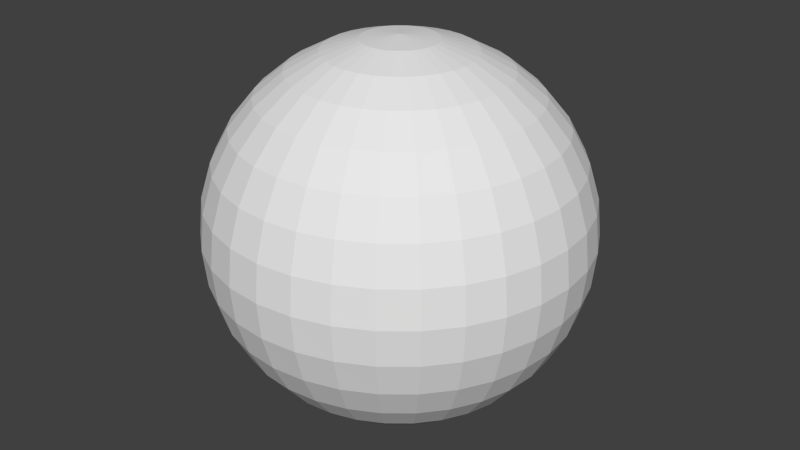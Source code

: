# Source: SkySphere.blend  (saved by Blender 2.72.0; exported with 4.5.12 LTS)
import bpy
from mathutils import Matrix  # noqa: F401  (used for matrix-valued properties, if any)

bpy.ops.wm.read_factory_settings(use_empty=True)
scene = bpy.context.scene
scene.name = 'Scene'

# ---- collections
col_collection_1 = bpy.data.collections.new('Collection 1'); scene.collection.children.link(col_collection_1)

# ---- world
world_world = bpy.data.worlds.new('World'); scene.world = world_world
world_world.color = (0.05088, 0.05088, 0.05088)
world_world.use_sun_shadow = False
world_world.sun_shadow_jitter_overblur = 0.0
world_world.cycles.sampling_method = 'MANUAL'
world_world.cycles.sample_map_resolution = 256

# ---- meshes
me_sphere = bpy.data.meshes.new('Sphere')
me_sphere.from_pydata([(-48.77, -7.194e-06, 245.2), (-95.67, -7.194e-06, 231.0), (-138.9, -7.194e-06, 207.9), (-176.8, -7.194e-06, 176.8), (-207.9, -7.194e-06, 138.9), (-231.0, -7.194e-06, 95.67), (-245.2, -7.194e-06, 48.77), (-250.0, -7.194e-06, 1.884e-05), (-245.2, -7.194e-06, -48.77), (-231.0, -7.194e-06, -95.67), (-207.9, -7.194e-06, -138.9), (-176.8, -7.194e-06, -176.8), (-138.9, -7.194e-06, -207.9), (-95.67, -7.194e-06, -231.0), (-48.77, -7.194e-06, -245.2), (-47.84, 9.515, 245.2), (-93.83, 18.66, 231.0), (-136.2, 27.1, 207.9), (-173.4, 34.49, 176.8), (-203.9, 40.55, 138.9), (-226.5, 45.06, 95.67), (-240.5, 47.84, 48.77), (-245.2, 48.77, 1.884e-05), (-240.5, 47.84, -48.77), (-226.5, 45.06, -95.67), (-203.9, 40.55, -138.9), (-173.4, 34.49, -176.8), (-136.2, 27.1, -207.9), (-93.83, 18.66, -231.0), (-47.84, 9.515, -245.2), (-45.06, 18.66, 245.2), (-88.39, 36.61, 231.0), (-128.3, 53.15, 207.9), (-163.3, 67.65, 176.8), (-192.0, 79.55, 138.9), (-213.4, 88.39, 95.67), (-226.5, 93.83, 48.77), (-231.0, 95.67, 1.884e-05), (-226.5, 93.83, -48.77), (-213.4, 88.39, -95.67), (-192.0, 79.55, -138.9), (-163.3, 67.65, -176.8), (-128.3, 53.15, -207.9), (-88.39, 36.61, -231.0), (-45.06, 18.66, -245.2), (-40.55, 27.1, 245.2), (-79.55, 53.15, 231.0), (-115.5, 77.16, 207.9), (-147.0, 98.21, 176.8), (-172.8, 115.5, 138.9), (-192.0, 128.3, 95.67), (-203.9, 136.2, 48.77), (-207.9, 138.9, 1.884e-05), (-203.9, 136.2, -48.77), (-192.0, 128.3, -95.67), (-172.8, 115.5, -138.9), (-147.0, 98.21, -176.8), (-115.5, 77.16, -207.9), (-79.55, 53.15, -231.0), (-40.55, 27.1, -245.2), (-34.49, 34.49, 245.2), (-67.65, 67.65, 231.0), (-98.21, 98.21, 207.9), (-125.0, 125.0, 176.8), (-147.0, 147.0, 138.9), (-163.3, 163.3, 95.67), (-173.4, 173.4, 48.77), (-176.8, 176.8, 1.884e-05), (-173.4, 173.4, -48.77), (-163.3, 163.3, -95.67), (-147.0, 147.0, -138.9), (-125.0, 125.0, -176.8), (-98.21, 98.21, -207.9), (-67.65, 67.65, -231.0), (-34.49, 34.49, -245.2), (-27.1, 40.55, 245.2), (-53.15, 79.55, 231.0), (-77.16, 115.5, 207.9), (-98.21, 147.0, 176.8), (-115.5, 172.8, 138.9), (-128.3, 192.0, 95.67), (-136.2, 203.9, 48.77), (-138.9, 207.9, 1.884e-05), (-136.2, 203.9, -48.77), (-128.3, 192.0, -95.67), (-115.5, 172.8, -138.9), (-98.21, 147.0, -176.8), (-77.16, 115.5, -207.9), (-53.15, 79.55, -231.0), (-27.1, 40.55, -245.2), (-18.66, 45.06, 245.2), (-36.61, 88.39, 231.0), (-53.15, 128.3, 207.9), (-67.65, 163.3, 176.8), (-79.55, 192.0, 138.9), (-88.39, 213.4, 95.67), (-93.83, 226.5, 48.77), (-95.67, 231.0, 1.884e-05), (-93.83, 226.5, -48.77), (-88.39, 213.4, -95.67), (-79.55, 192.0, -138.9), (-67.65, 163.3, -176.8), (-53.15, 128.3, -207.9), (-36.61, 88.39, -231.0), (-18.66, 45.06, -245.2), (-9.515, 47.84, 245.2), (-18.66, 93.83, 231.0), (-27.1, 136.2, 207.9), (-34.49, 173.4, 176.8), (-40.55, 203.9, 138.9), (-45.06, 226.5, 95.67), (-47.84, 240.5, 48.77), (-48.77, 245.2, 1.884e-05), (-47.84, 240.5, -48.77), (-45.06, 226.5, -95.67), (-40.55, 203.9, -138.9), (-34.49, 173.4, -176.8), (-27.1, 136.2, -207.9), (-18.66, 93.83, -231.0), (-9.515, 47.84, -245.2), (6.067e-05, 48.77, 245.2), (5.88e-05, 95.67, 231.0), (5.694e-05, 138.9, 207.9), (5.88e-05, 176.8, 176.8), (6.253e-05, 207.9, 138.9), (4.763e-05, 231.0, 95.67), (7.743e-05, 245.2, 48.77), (7.371e-05, 250.0, 1.884e-05), (7.743e-05, 245.2, -48.77), (3.645e-05, 231.0, -95.67), (6.253e-05, 207.9, -138.9), (5.88e-05, 176.8, -176.8), (6.439e-05, 138.9, -207.9), (5.508e-05, 95.67, -231.0), (5.601e-05, 48.77, -245.2), (9.515, 47.84, 245.2), (18.66, 93.83, 231.0), (27.1, 136.2, 207.9), (34.49, 173.4, 176.8), (40.55, 203.9, 138.9), (45.06, 226.5, 95.67), (47.84, 240.5, 48.77), (48.77, 245.2, 1.884e-05), (47.84, 240.5, -48.77), (45.06, 226.5, -95.67), (40.55, 203.9, -138.9), (34.49, 173.4, -176.8), (27.1, 136.2, -207.9), (18.66, 93.83, -231.0), (9.515, 47.84, -245.2), (18.66, 45.06, 245.2), (36.61, 88.39, 231.0), (53.15, 128.3, 207.9), (67.65, 163.3, 176.8), (79.55, 192.0, 138.9), (88.39, 213.4, 95.67), (93.83, 226.5, 48.77), (95.67, 231.0, 1.884e-05), (93.83, 226.5, -48.77), (88.39, 213.4, -95.67), (79.55, 192.0, -138.9), (67.65, 163.3, -176.8), (53.15, 128.3, -207.9), (36.61, 88.39, -231.0), (18.66, 45.06, -245.2), (27.1, 40.55, 245.2), (53.15, 79.55, 231.0), (77.16, 115.5, 207.9), (98.21, 147.0, 176.8), (115.5, 172.8, 138.9), (128.3, 192.0, 95.67), (136.2, 203.9, 48.77), (138.9, 207.9, 1.884e-05), (136.2, 203.9, -48.77), (128.3, 192.0, -95.67), (115.5, 172.8, -138.9), (98.21, 147.0, -176.8), (77.16, 115.5, -207.9), (53.15, 79.55, -231.0), (27.1, 40.55, -245.2), (34.49, 34.49, 245.2), (67.65, 67.65, 231.0), (98.21, 98.21, 207.9), (125.0, 125.0, 176.8), (147.0, 147.0, 138.9), (163.3, 163.3, 95.67), (173.4, 173.4, 48.77), (176.8, 176.8, 1.884e-05), (173.4, 173.4, -48.77), (163.3, 163.3, -95.67), (147.0, 147.0, -138.9), (125.0, 125.0, -176.8), (98.21, 98.21, -207.9), (67.65, 67.65, -231.0), (34.49, 34.49, -245.2), (40.55, 27.1, 245.2), (79.55, 53.15, 231.0), (115.5, 77.16, 207.9), (147.0, 98.21, 176.8), (172.8, 115.5, 138.9), (192.0, 128.3, 95.67), (203.9, 136.2, 48.77), (207.9, 138.9, 1.884e-05), (203.9, 136.2, -48.77), (192.0, 128.3, -95.67), (172.8, 115.5, -138.9), (147.0, 98.21, -176.8), (115.5, 77.16, -207.9), (79.55, 53.15, -231.0), (40.55, 27.1, -245.2), (45.06, 18.66, 245.2), (88.39, 36.61, 231.0), (128.3, 53.15, 207.9), (163.3, 67.65, 176.8), (192.0, 79.55, 138.9), (213.4, 88.39, 95.67), (226.5, 93.83, 48.77), (231.0, 95.67, 1.884e-05), (226.5, 93.83, -48.77), (213.4, 88.39, -95.67), (192.0, 79.55, -138.9), (163.3, 67.65, -176.8), (128.3, 53.15, -207.9), (88.39, 36.61, -231.0), (45.06, 18.66, -245.2), (47.84, 9.515, 245.2), (93.83, 18.66, 231.0), (136.2, 27.1, 207.9), (173.4, 34.49, 176.8), (203.9, 40.55, 138.9), (226.5, 45.06, 95.67), (240.5, 47.84, 48.77), (245.2, 48.77, 1.884e-05), (240.5, 47.84, -48.77), (226.5, 45.06, -95.67), (203.9, 40.55, -138.9), (173.4, 34.49, -176.8), (136.2, 27.1, -207.9), (93.83, 18.66, -231.0), (47.84, 9.515, -245.2), (48.77, -8.997e-06, 245.2), (95.67, 3.111e-06, 231.0), (138.9, -6.148e-07, 207.9), (176.8, -1.365e-05, 176.8), (207.9, -2.855e-05, 138.9), (231.0, 8.698e-06, 95.67), (245.2, -2.855e-05, 48.77), (250.0, -3.228e-05, 1.884e-05), (245.2, -2.855e-05, -48.77), (231.0, 8.698e-06, -95.67), (207.9, -2.855e-05, -138.9), (176.8, -1.365e-05, -176.8), (138.9, -9.928e-06, -207.9), (95.67, -6.203e-06, -231.0), (48.77, -6.203e-06, -245.2), (47.84, -9.515, 245.2), (93.83, -18.66, 231.0), (136.2, -27.1, 207.9), (173.4, -34.49, 176.8), (203.9, -40.55, 138.9), (226.5, -45.06, 95.67), (240.5, -47.84, 48.77), (245.2, -48.77, 1.884e-05), (240.5, -47.84, -48.77), (226.5, -45.06, -95.67), (203.9, -40.55, -138.9), (173.4, -34.49, -176.8), (136.2, -27.1, -207.9), (93.83, -18.66, -231.0), (47.84, -9.515, -245.2), (45.06, -18.66, 245.2), (88.39, -36.61, 231.0), (128.3, -53.15, 207.9), (163.3, -67.65, 176.8), (192.0, -79.55, 138.9), (213.4, -88.39, 95.67), (226.5, -93.83, 48.77), (231.0, -95.67, 1.884e-05), (226.5, -93.83, -48.77), (213.4, -88.39, -95.67), (192.0, -79.55, -138.9), (163.3, -67.65, -176.8), (128.3, -53.15, -207.9), (88.39, -36.61, -231.0), (45.06, -18.66, -245.2), (40.55, -27.1, 245.2), (79.55, -53.15, 231.0), (115.5, -77.16, 207.9), (147.0, -98.21, 176.8), (172.8, -115.5, 138.9), (192.0, -128.3, 95.67), (203.9, -136.2, 48.77), (207.9, -138.9, 1.884e-05), (203.9, -136.2, -48.77), (192.0, -128.3, -95.67), (172.8, -115.5, -138.9), (147.0, -98.21, -176.8), (115.5, -77.16, -207.9), (79.55, -53.15, -231.0), (40.55, -27.1, -245.2), (34.49, -34.49, 245.2), (67.65, -67.65, 231.0), (98.21, -98.21, 207.9), (125.0, -125.0, 176.8), (147.0, -147.0, 138.9), (163.3, -163.3, 95.67), (173.4, -173.4, 48.77), (176.8, -176.8, 1.884e-05), (173.4, -173.4, -48.77), (163.3, -163.3, -95.67), (147.0, -147.0, -138.9), (125.0, -125.0, -176.8), (98.21, -98.21, -207.9), (67.65, -67.65, -231.0), (34.49, -34.49, -245.2), (27.1, -40.55, 245.2), (53.15, -79.55, 231.0), (77.16, -115.5, 207.9), (98.21, -147.0, 176.8), (115.5, -172.8, 138.9), (128.3, -192.0, 95.67), (136.2, -203.9, 48.77), (138.9, -207.9, 1.884e-05), (136.2, -203.9, -48.77), (128.3, -192.0, -95.67), (115.5, -172.8, -138.9), (98.21, -147.0, -176.8), (77.16, -115.5, -207.9), (53.15, -79.55, -231.0), (27.1, -40.55, -245.2), (6.047e-05, -7.194e-06, -250.0), (18.66, -45.06, 245.2), (36.61, -88.39, 231.0), (53.15, -128.3, 207.9), (67.65, -163.3, 176.8), (79.55, -192.0, 138.9), (88.39, -213.4, 95.67), (93.83, -226.5, 48.77), (95.67, -231.0, 1.884e-05), (93.83, -226.5, -48.77), (88.39, -213.4, -95.67), (79.55, -192.0, -138.9), (67.65, -163.3, -176.8), (53.15, -128.3, -207.9), (36.61, -88.39, -231.0), (18.66, -45.06, -245.2), (9.515, -47.84, 245.2), (18.66, -93.83, 231.0), (27.1, -136.2, 207.9), (34.49, -173.4, 176.8), (40.55, -203.9, 138.9), (45.06, -226.5, 95.67), (47.84, -240.5, 48.77), (48.77, -245.2, 1.884e-05), (47.84, -240.5, -48.77), (45.06, -226.5, -95.67), (40.55, -203.9, -138.9), (34.49, -173.4, -176.8), (27.1, -136.2, -207.9), (18.66, -93.83, -231.0), (9.515, -47.84, -245.2), (5.694e-05, -48.77, 245.2), (4.949e-05, -95.67, 231.0), (4.949e-05, -138.9, 207.9), (2.528e-05, -176.8, 176.8), (1.41e-05, -207.9, 138.9), (5.88e-05, -231.0, 95.67), (2.925e-06, -245.2, 48.77), (1.41e-05, -250.0, 1.884e-05), (2.925e-06, -245.2, -48.77), (5.88e-05, -231.0, -95.67), (1.41e-05, -207.9, -138.9), (2.528e-05, -176.8, -176.8), (4.39e-05, -138.9, -207.9), (4.204e-05, -95.67, -231.0), (5.787e-05, -48.77, -245.2), (-9.515, -47.84, 245.2), (-18.66, -93.83, 231.0), (-27.1, -136.2, 207.9), (-34.49, -173.4, 176.8), (-40.55, -203.9, 138.9), (-45.06, -226.5, 95.67), (-47.84, -240.5, 48.77), (-48.77, -245.2, 1.884e-05), (-47.84, -240.5, -48.77), (-45.06, -226.5, -95.67), (-40.55, -203.9, -138.9), (-34.49, -173.4, -176.8), (-27.1, -136.2, -207.9), (-18.66, -93.83, -231.0), (-9.515, -47.84, -245.2), (-18.66, -45.06, 245.2), (-36.61, -88.39, 231.0), (-53.15, -128.3, 207.9), (-67.65, -163.3, 176.8), (-79.55, -192.0, 138.9), (-88.39, -213.4, 95.67), (-93.83, -226.5, 48.77), (-95.67, -231.0, 1.884e-05), (-93.83, -226.5, -48.77), (-88.39, -213.4, -95.67), (-79.55, -192.0, -138.9), (-67.65, -163.3, -176.8), (-53.15, -128.3, -207.9), (-36.61, -88.39, -231.0), (-18.66, -45.06, -245.2), (-27.1, -40.55, 245.2), (-53.15, -79.55, 231.0), (-77.16, -115.5, 207.9), (-98.21, -147.0, 176.8), (-115.5, -172.8, 138.9), (-128.3, -192.0, 95.67), (-136.2, -203.9, 48.77), (-138.9, -207.9, 1.884e-05), (-136.2, -203.9, -48.77), (-128.3, -192.0, -95.67), (-115.5, -172.8, -138.9), (-98.21, -147.0, -176.8), (-77.16, -115.5, -207.9), (-53.15, -79.55, -231.0), (-27.1, -40.55, -245.2), (-34.49, -34.49, 245.2), (-67.65, -67.65, 231.0), (-98.21, -98.21, 207.9), (-125.0, -125.0, 176.8), (-147.0, -147.0, 138.9), (-163.3, -163.3, 95.67), (-173.4, -173.4, 48.77), (-176.8, -176.8, 1.884e-05), (-173.4, -173.4, -48.77), (-163.3, -163.3, -95.67), (-147.0, -147.0, -138.9), (-125.0, -125.0, -176.8), (-98.21, -98.21, -207.9), (-67.65, -67.65, -231.0), (-34.49, -34.49, -245.2), (-40.55, -27.1, 245.2), (-79.55, -53.15, 231.0), (-115.5, -77.16, 207.9), (-147.0, -98.21, 176.8), (-172.8, -115.5, 138.9), (-192.0, -128.3, 95.67), (-203.9, -136.2, 48.77), (-207.9, -138.9, 1.884e-05), (-203.9, -136.2, -48.77), (-192.0, -128.3, -95.67), (-172.8, -115.5, -138.9), (-147.0, -98.21, -176.8), (-115.5, -77.16, -207.9), (-79.55, -53.15, -231.0), (-40.55, -27.1, -245.2), (-1.479e-05, -3.837e-05, 250.0), (-45.06, -18.66, 245.2), (-88.39, -36.61, 231.0), (-128.3, -53.15, 207.9), (-163.3, -67.65, 176.8), (-192.0, -79.55, 138.9), (-213.4, -88.39, 95.67), (-226.5, -93.83, 48.77), (-231.0, -95.67, 1.884e-05), (-226.5, -93.83, -48.77), (-213.4, -88.39, -95.67), (-192.0, -79.55, -138.9), (-163.3, -67.65, -176.8), (-128.3, -53.15, -207.9), (-88.39, -36.61, -231.0), (-45.06, -18.66, -245.2), (-47.84, -9.515, 245.2), (-93.83, -18.66, 231.0), (-136.2, -27.1, 207.9), (-173.4, -34.49, 176.8), (-203.9, -40.55, 138.9), (-226.5, -45.06, 95.67), (-240.5, -47.84, 48.77), (-245.2, -48.77, 1.884e-05), (-240.5, -47.84, -48.77), (-226.5, -45.06, -95.67), (-203.9, -40.55, -138.9), (-173.4, -34.49, -176.8), (-136.2, -27.1, -207.9), (-93.83, -18.66, -231.0), (-47.84, -9.515, -245.2)], [], [(1, 16, 15, 0), (12, 27, 26, 11), (10, 25, 24, 9), (8, 23, 22, 7), (6, 21, 20, 5), (4, 19, 18, 3), (2, 17, 16, 1), (13, 28, 27, 12), (11, 26, 25, 10), (9, 24, 23, 8), (7, 22, 21, 6), (5, 20, 19, 4), (3, 18, 17, 2), (14, 29, 28, 13), (22, 37, 36, 21), (20, 35, 34, 19), (18, 33, 32, 17), (29, 44, 43, 28), (16, 31, 30, 15), (27, 42, 41, 26), (25, 40, 39, 24), (23, 38, 37, 22), (21, 36, 35, 20), (19, 34, 33, 18), (17, 32, 31, 16), (28, 43, 42, 27), (26, 41, 40, 25), (24, 39, 38, 23), (37, 52, 51, 36), (35, 50, 49, 34), (33, 48, 47, 32), (44, 59, 58, 43), (31, 46, 45, 30), (42, 57, 56, 41), (40, 55, 54, 39), (38, 53, 52, 37), (36, 51, 50, 35), (34, 49, 48, 33), (32, 47, 46, 31), (43, 58, 57, 42), (41, 56, 55, 40), (39, 54, 53, 38), (52, 67, 66, 51), (50, 65, 64, 49), (48, 63, 62, 47), (59, 74, 73, 58), (46, 61, 60, 45), (57, 72, 71, 56), (55, 70, 69, 54), (53, 68, 67, 52), (51, 66, 65, 50), (49, 64, 63, 48), (47, 62, 61, 46), (58, 73, 72, 57), (56, 71, 70, 55), (54, 69, 68, 53), (67, 82, 81, 66), (65, 80, 79, 64), (63, 78, 77, 62), (74, 89, 88, 73), (61, 76, 75, 60), (72, 87, 86, 71), (70, 85, 84, 69), (68, 83, 82, 67), (66, 81, 80, 65), (64, 79, 78, 63), (62, 77, 76, 61), (73, 88, 87, 72), (71, 86, 85, 70), (69, 84, 83, 68), (82, 97, 96, 81), (80, 95, 94, 79), (78, 93, 92, 77), (89, 104, 103, 88), (76, 91, 90, 75), (87, 102, 101, 86), (85, 100, 99, 84), (83, 98, 97, 82), (81, 96, 95, 80), (79, 94, 93, 78), (77, 92, 91, 76), (88, 103, 102, 87), (86, 101, 100, 85), (84, 99, 98, 83), (97, 112, 111, 96), (95, 110, 109, 94), (93, 108, 107, 92), (104, 119, 118, 103), (91, 106, 105, 90), (102, 117, 116, 101), (100, 115, 114, 99), (98, 113, 112, 97), (96, 111, 110, 95), (94, 109, 108, 93), (92, 107, 106, 91), (103, 118, 117, 102), (101, 116, 115, 100), (99, 114, 113, 98), (112, 127, 126, 111), (110, 125, 124, 109), (108, 123, 122, 107), (119, 134, 133, 118), (106, 121, 120, 105), (117, 132, 131, 116), (115, 130, 129, 114), (113, 128, 127, 112), (111, 126, 125, 110), (109, 124, 123, 108), (107, 122, 121, 106), (118, 133, 132, 117), (116, 131, 130, 115), (114, 129, 128, 113), (127, 142, 141, 126), (125, 140, 139, 124), (123, 138, 137, 122), (134, 149, 148, 133), (121, 136, 135, 120), (132, 147, 146, 131), (130, 145, 144, 129), (128, 143, 142, 127), (126, 141, 140, 125), (124, 139, 138, 123), (122, 137, 136, 121), (133, 148, 147, 132), (131, 146, 145, 130), (129, 144, 143, 128), (142, 157, 156, 141), (140, 155, 154, 139), (138, 153, 152, 137), (149, 164, 163, 148), (136, 151, 150, 135), (147, 162, 161, 146), (145, 160, 159, 144), (143, 158, 157, 142), (141, 156, 155, 140), (139, 154, 153, 138), (137, 152, 151, 136), (148, 163, 162, 147), (146, 161, 160, 145), (144, 159, 158, 143), (157, 172, 171, 156), (155, 170, 169, 154), (153, 168, 167, 152), (164, 179, 178, 163), (151, 166, 165, 150), (162, 177, 176, 161), (160, 175, 174, 159), (158, 173, 172, 157), (156, 171, 170, 155), (154, 169, 168, 153), (152, 167, 166, 151), (163, 178, 177, 162), (161, 176, 175, 160), (159, 174, 173, 158), (172, 187, 186, 171), (170, 185, 184, 169), (168, 183, 182, 167), (179, 194, 193, 178), (166, 181, 180, 165), (177, 192, 191, 176), (175, 190, 189, 174), (173, 188, 187, 172), (171, 186, 185, 170), (169, 184, 183, 168), (167, 182, 181, 166), (178, 193, 192, 177), (176, 191, 190, 175), (174, 189, 188, 173), (187, 202, 201, 186), (185, 200, 199, 184), (183, 198, 197, 182), (194, 209, 208, 193), (181, 196, 195, 180), (192, 207, 206, 191), (190, 205, 204, 189), (188, 203, 202, 187), (186, 201, 200, 185), (184, 199, 198, 183), (182, 197, 196, 181), (193, 208, 207, 192), (191, 206, 205, 190), (189, 204, 203, 188), (202, 217, 216, 201), (200, 215, 214, 199), (198, 213, 212, 197), (209, 224, 223, 208), (196, 211, 210, 195), (207, 222, 221, 206), (205, 220, 219, 204), (203, 218, 217, 202), (201, 216, 215, 200), (199, 214, 213, 198), (197, 212, 211, 196), (208, 223, 222, 207), (206, 221, 220, 205), (204, 219, 218, 203), (217, 232, 231, 216), (215, 230, 229, 214), (213, 228, 227, 212), (224, 239, 238, 223), (211, 226, 225, 210), (222, 237, 236, 221), (220, 235, 234, 219), (218, 233, 232, 217), (216, 231, 230, 215), (214, 229, 228, 213), (212, 227, 226, 211), (223, 238, 237, 222), (221, 236, 235, 220), (219, 234, 233, 218), (232, 247, 246, 231), (230, 245, 244, 229), (228, 243, 242, 227), (239, 254, 253, 238), (226, 241, 240, 225), (237, 252, 251, 236), (235, 250, 249, 234), (233, 248, 247, 232), (231, 246, 245, 230), (229, 244, 243, 228), (227, 242, 241, 226), (238, 253, 252, 237), (236, 251, 250, 235), (234, 249, 248, 233), (247, 262, 261, 246), (245, 260, 259, 244), (243, 258, 257, 242), (254, 269, 268, 253), (241, 256, 255, 240), (252, 267, 266, 251), (250, 265, 264, 249), (248, 263, 262, 247), (246, 261, 260, 245), (244, 259, 258, 243), (242, 257, 256, 241), (253, 268, 267, 252), (251, 266, 265, 250), (249, 264, 263, 248), (262, 277, 276, 261), (260, 275, 274, 259), (258, 273, 272, 257), (269, 284, 283, 268), (256, 271, 270, 255), (267, 282, 281, 266), (265, 280, 279, 264), (263, 278, 277, 262), (261, 276, 275, 260), (259, 274, 273, 258), (257, 272, 271, 256), (268, 283, 282, 267), (266, 281, 280, 265), (264, 279, 278, 263), (277, 292, 291, 276), (275, 290, 289, 274), (273, 288, 287, 272), (284, 299, 298, 283), (271, 286, 285, 270), (282, 297, 296, 281), (280, 295, 294, 279), (278, 293, 292, 277), (276, 291, 290, 275), (274, 289, 288, 273), (272, 287, 286, 271), (283, 298, 297, 282), (281, 296, 295, 280), (279, 294, 293, 278), (292, 307, 306, 291), (290, 305, 304, 289), (288, 303, 302, 287), (299, 314, 313, 298), (286, 301, 300, 285), (297, 312, 311, 296), (295, 310, 309, 294), (293, 308, 307, 292), (291, 306, 305, 290), (289, 304, 303, 288), (287, 302, 301, 286), (298, 313, 312, 297), (296, 311, 310, 295), (294, 309, 308, 293), (307, 322, 321, 306), (305, 320, 319, 304), (303, 318, 317, 302), (314, 329, 328, 313), (301, 316, 315, 300), (312, 327, 326, 311), (310, 325, 324, 309), (308, 323, 322, 307), (306, 321, 320, 305), (304, 319, 318, 303), (302, 317, 316, 301), (313, 328, 327, 312), (311, 326, 325, 310), (309, 324, 323, 308), (322, 338, 337, 321), (320, 336, 335, 319), (318, 334, 333, 317), (329, 345, 344, 328), (316, 332, 331, 315), (327, 343, 342, 326), (325, 341, 340, 324), (323, 339, 338, 322), (321, 337, 336, 320), (319, 335, 334, 318), (317, 333, 332, 316), (328, 344, 343, 327), (326, 342, 341, 325), (324, 340, 339, 323), (338, 353, 352, 337), (336, 351, 350, 335), (334, 349, 348, 333), (345, 360, 359, 344), (332, 347, 346, 331), (343, 358, 357, 342), (341, 356, 355, 340), (339, 354, 353, 338), (337, 352, 351, 336), (335, 350, 349, 334), (333, 348, 347, 332), (344, 359, 358, 343), (342, 357, 356, 341), (340, 355, 354, 339), (353, 368, 367, 352), (351, 366, 365, 350), (349, 364, 363, 348), (360, 375, 374, 359), (347, 362, 361, 346), (358, 373, 372, 357), (356, 371, 370, 355), (354, 369, 368, 353), (352, 367, 366, 351), (350, 365, 364, 349), (348, 363, 362, 347), (359, 374, 373, 358), (357, 372, 371, 356), (355, 370, 369, 354), (368, 383, 382, 367), (366, 381, 380, 365), (364, 379, 378, 363), (375, 390, 389, 374), (362, 377, 376, 361), (373, 388, 387, 372), (371, 386, 385, 370), (369, 384, 383, 368), (367, 382, 381, 366), (365, 380, 379, 364), (363, 378, 377, 362), (374, 389, 388, 373), (372, 387, 386, 371), (370, 385, 384, 369), (383, 398, 397, 382), (381, 396, 395, 380), (379, 394, 393, 378), (390, 405, 404, 389), (377, 392, 391, 376), (388, 403, 402, 387), (386, 401, 400, 385), (384, 399, 398, 383), (382, 397, 396, 381), (380, 395, 394, 379), (378, 393, 392, 377), (389, 404, 403, 388), (387, 402, 401, 386), (385, 400, 399, 384), (398, 413, 412, 397), (396, 411, 410, 395), (394, 409, 408, 393), (405, 420, 419, 404), (392, 407, 406, 391), (403, 418, 417, 402), (401, 416, 415, 400), (399, 414, 413, 398), (397, 412, 411, 396), (395, 410, 409, 394), (393, 408, 407, 392), (404, 419, 418, 403), (402, 417, 416, 401), (400, 415, 414, 399), (413, 428, 427, 412), (411, 426, 425, 410), (409, 424, 423, 408), (420, 435, 434, 419), (407, 422, 421, 406), (418, 433, 432, 417), (416, 431, 430, 415), (414, 429, 428, 413), (412, 427, 426, 411), (410, 425, 424, 409), (408, 423, 422, 407), (419, 434, 433, 418), (417, 432, 431, 416), (415, 430, 429, 414), (428, 443, 442, 427), (426, 441, 440, 425), (424, 439, 438, 423), (435, 450, 449, 434), (422, 437, 436, 421), (433, 448, 447, 432), (431, 446, 445, 430), (429, 444, 443, 428), (427, 442, 441, 426), (425, 440, 439, 424), (423, 438, 437, 422), (434, 449, 448, 433), (432, 447, 446, 431), (430, 445, 444, 429), (443, 459, 458, 442), (441, 457, 456, 440), (439, 455, 454, 438), (450, 466, 465, 449), (437, 453, 452, 436), (448, 464, 463, 447), (446, 462, 461, 445), (444, 460, 459, 443), (442, 458, 457, 441), (440, 456, 455, 439), (438, 454, 453, 437), (449, 465, 464, 448), (447, 463, 462, 446), (445, 461, 460, 444), (459, 474, 473, 458), (457, 472, 471, 456), (455, 470, 469, 454), (466, 481, 480, 465), (453, 468, 467, 452), (464, 479, 478, 463), (462, 477, 476, 461), (460, 475, 474, 459), (458, 473, 472, 457), (456, 471, 470, 455), (454, 469, 468, 453), (465, 480, 479, 464), (463, 478, 477, 462), (461, 476, 475, 460), (330, 29, 14), (0, 15, 451), (330, 44, 29), (15, 30, 451), (330, 59, 44), (30, 45, 451), (330, 74, 59), (45, 60, 451), (330, 89, 74), (60, 75, 451), (330, 104, 89), (75, 90, 451), (330, 119, 104), (90, 105, 451), (330, 134, 119), (105, 120, 451), (330, 149, 134), (120, 135, 451), (330, 164, 149), (135, 150, 451), (330, 179, 164), (150, 165, 451), (330, 194, 179), (165, 180, 451), (330, 209, 194), (180, 195, 451), (330, 224, 209), (195, 210, 451), (330, 239, 224), (210, 225, 451), (330, 254, 239), (225, 240, 451), (330, 269, 254), (240, 255, 451), (330, 284, 269), (255, 270, 451), (330, 299, 284), (270, 285, 451), (330, 314, 299), (285, 300, 451), (330, 329, 314), (300, 315, 451), (330, 345, 329), (315, 331, 451), (330, 360, 345), (331, 346, 451), (330, 375, 360), (346, 361, 451), (330, 390, 375), (361, 376, 451), (330, 405, 390), (376, 391, 451), (330, 420, 405), (391, 406, 451), (330, 435, 420), (406, 421, 451), (330, 450, 435), (421, 436, 451), (330, 466, 450), (436, 452, 451), (330, 481, 466), (452, 467, 451), (474, 7, 6, 473), (472, 5, 4, 471), (470, 3, 2, 469), (481, 14, 13, 480), (468, 1, 0, 467), (479, 12, 11, 478), (477, 10, 9, 476), (475, 8, 7, 474), (473, 6, 5, 472), (471, 4, 3, 470), (330, 14, 481), (469, 2, 1, 468), (480, 13, 12, 479), (467, 0, 451), (478, 11, 10, 477), (476, 9, 8, 475)])
_uv = me_sphere.uv_layers.new(name='UVMap')
_uv.uv.foreach_set('vector', [0.3087, 0.9619, 0.3123, 0.9619, 0.4043, 0.9904, 0.4025, 0.9904, 0.2222, 0.08427, 0.2276, 0.08427, 0.1532, 0.1464, 0.1464, 0.1464, 0.08427, 0.2222, 0.09225, 0.2222, 0.04694, 0.3087, 0.03806, 0.3087, 0.009607, 0.4025, 0.01903, 0.4025, 0.009607, 0.5, 0.0, 0.5, 0.009607, 0.5975, 0.01903, 0.5975, 0.04694, 0.6913, 0.03806, 0.6913, 0.08427, 0.7778, 0.09225, 0.7778, 0.1532, 0.8536, 0.1464, 0.8536, 0.2222, 0.9157, 0.2276, 0.9157, 0.3123, 0.9619, 0.3087, 0.9619, 0.3087, 0.03806, 0.3123, 0.03806, 0.2276, 0.08427, 0.2222, 0.08427, 0.1464, 0.1464, 0.1532, 0.1464, 0.09225, 0.2222, 0.08427, 0.2222, 0.03806, 0.3087, 0.04694, 0.3087, 0.01903, 0.4025, 0.009607, 0.4025, 0.0, 0.5, 0.009607, 0.5, 0.01903, 0.5975, 0.009607, 0.5975, 0.03806, 0.6913, 0.04694, 0.6913, 0.09225, 0.7778, 0.08427, 0.7778, 0.1464, 0.8536, 0.1532, 0.8536, 0.2276, 0.9157, 0.2222, 0.9157, 0.4025, 0.009607, 0.4043, 0.009607, 0.3123, 0.03806, 0.3087, 0.03806, 0.009607, 0.5, 0.03806, 0.5, 0.04694, 0.5975, 0.01903, 0.5975, 0.04694, 0.6913, 0.07322, 0.6913, 0.1159, 0.7778, 0.09225, 0.7778, 0.1532, 0.8536, 0.1734, 0.8536, 0.2434, 0.9157, 0.2276, 0.9157, 0.4043, 0.009607, 0.4099, 0.009607, 0.3232, 0.03806, 0.3123, 0.03806, 0.3123, 0.9619, 0.3232, 0.9619, 0.4099, 0.9904, 0.4043, 0.9904, 0.2276, 0.08427, 0.2434, 0.08427, 0.1734, 0.1464, 0.1532, 0.1464, 0.09225, 0.2222, 0.1159, 0.2222, 0.07322, 0.3087, 0.04694, 0.3087, 0.01903, 0.4025, 0.04694, 0.4025, 0.03806, 0.5, 0.009607, 0.5, 0.01903, 0.5975, 0.04694, 0.5975, 0.07322, 0.6913, 0.04694, 0.6913, 0.09225, 0.7778, 0.1159, 0.7778, 0.1734, 0.8536, 0.1532, 0.8536, 0.2276, 0.9157, 0.2434, 0.9157, 0.3232, 0.9619, 0.3123, 0.9619, 0.3123, 0.03806, 0.3232, 0.03806, 0.2434, 0.08427, 0.2276, 0.08427, 0.1532, 0.1464, 0.1734, 0.1464, 0.1159, 0.2222, 0.09225, 0.2222, 0.04694, 0.3087, 0.07322, 0.3087, 0.04694, 0.4025, 0.01903, 0.4025, 0.03806, 0.5, 0.08427, 0.5, 0.09225, 0.5975, 0.04694, 0.5975, 0.07322, 0.6913, 0.1159, 0.6913, 0.1543, 0.7778, 0.1159, 0.7778, 0.1734, 0.8536, 0.206, 0.8536, 0.269, 0.9157, 0.2434, 0.9157, 0.4099, 0.009607, 0.4189, 0.009607, 0.3409, 0.03806, 0.3232, 0.03806, 0.3232, 0.9619, 0.3409, 0.9619, 0.4189, 0.9904, 0.4099, 0.9904, 0.2434, 0.08427, 0.269, 0.08427, 0.206, 0.1464, 0.1734, 0.1464, 0.1159, 0.2222, 0.1543, 0.2222, 0.1159, 0.3087, 0.07322, 0.3087, 0.04694, 0.4025, 0.09225, 0.4025, 0.08427, 0.5, 0.03806, 0.5, 0.04694, 0.5975, 0.09225, 0.5975, 0.1159, 0.6913, 0.07322, 0.6913, 0.1159, 0.7778, 0.1543, 0.7778, 0.206, 0.8536, 0.1734, 0.8536, 0.2434, 0.9157, 0.269, 0.9157, 0.3409, 0.9619, 0.3232, 0.9619, 0.3232, 0.03806, 0.3409, 0.03806, 0.269, 0.08427, 0.2434, 0.08427, 0.1734, 0.1464, 0.206, 0.1464, 0.1543, 0.2222, 0.1159, 0.2222, 0.07322, 0.3087, 0.1159, 0.3087, 0.09225, 0.4025, 0.04694, 0.4025, 0.08427, 0.5, 0.1464, 0.5, 0.1532, 0.5975, 0.09225, 0.5975, 0.1159, 0.6913, 0.1734, 0.6913, 0.206, 0.7778, 0.1543, 0.7778, 0.206, 0.8536, 0.25, 0.8536, 0.3036, 0.9157, 0.269, 0.9157, 0.4189, 0.009607, 0.431, 0.009607, 0.3647, 0.03806, 0.3409, 0.03806, 0.3409, 0.9619, 0.3647, 0.9619, 0.431, 0.9904, 0.4189, 0.9904, 0.269, 0.08427, 0.3036, 0.08427, 0.25, 0.1464, 0.206, 0.1464, 0.1543, 0.2222, 0.206, 0.2222, 0.1734, 0.3087, 0.1159, 0.3087, 0.09225, 0.4025, 0.1532, 0.4025, 0.1464, 0.5, 0.08427, 0.5, 0.09225, 0.5975, 0.1532, 0.5975, 0.1734, 0.6913, 0.1159, 0.6913, 0.1543, 0.7778, 0.206, 0.7778, 0.25, 0.8536, 0.206, 0.8536, 0.269, 0.9157, 0.3036, 0.9157, 0.3647, 0.9619, 0.3409, 0.9619, 0.3409, 0.03806, 0.3647, 0.03806, 0.3036, 0.08427, 0.269, 0.08427, 0.206, 0.1464, 0.25, 0.1464, 0.206, 0.2222, 0.1543, 0.2222, 0.1159, 0.3087, 0.1734, 0.3087, 0.1532, 0.4025, 0.09225, 0.4025, 0.1464, 0.5, 0.2222, 0.5, 0.2276, 0.5975, 0.1532, 0.5975, 0.1734, 0.6913, 0.2434, 0.6913, 0.269, 0.7778, 0.206, 0.7778, 0.25, 0.8536, 0.3036, 0.8536, 0.3457, 0.9157, 0.3036, 0.9157, 0.431, 0.009607, 0.4458, 0.009607, 0.3937, 0.03806, 0.3647, 0.03806, 0.3647, 0.9619, 0.3937, 0.9619, 0.4458, 0.9904, 0.431, 0.9904, 0.3036, 0.08427, 0.3457, 0.08427, 0.3036, 0.1464, 0.25, 0.1464, 0.206, 0.2222, 0.269, 0.2222, 0.2434, 0.3087, 0.1734, 0.3087, 0.1532, 0.4025, 0.2276, 0.4025, 0.2222, 0.5, 0.1464, 0.5, 0.1532, 0.5975, 0.2276, 0.5975, 0.2434, 0.6913, 0.1734, 0.6913, 0.206, 0.7778, 0.269, 0.7778, 0.3036, 0.8536, 0.25, 0.8536, 0.3036, 0.9157, 0.3457, 0.9157, 0.3937, 0.9619, 0.3647, 0.9619, 0.3647, 0.03806, 0.3937, 0.03806, 0.3457, 0.08427, 0.3036, 0.08427, 0.25, 0.1464, 0.3036, 0.1464, 0.269, 0.2222, 0.206, 0.2222, 0.1734, 0.3087, 0.2434, 0.3087, 0.2276, 0.4025, 0.1532, 0.4025, 0.2222, 0.5, 0.3087, 0.5, 0.3123, 0.5975, 0.2276, 0.5975, 0.2434, 0.6913, 0.3232, 0.6913, 0.3409, 0.7778, 0.269, 0.7778, 0.3036, 0.8536, 0.3647, 0.8536, 0.3937, 0.9157, 0.3457, 0.9157, 0.4458, 0.009607, 0.4627, 0.009607, 0.4268, 0.03806, 0.3937, 0.03806, 0.3937, 0.9619, 0.4268, 0.9619, 0.4627, 0.9904, 0.4458, 0.9904, 0.3457, 0.08427, 0.3937, 0.08427, 0.3647, 0.1464, 0.3036, 0.1464, 0.269, 0.2222, 0.3409, 0.2222, 0.3232, 0.3087, 0.2434, 0.3087, 0.2276, 0.4025, 0.3123, 0.4025, 0.3087, 0.5, 0.2222, 0.5, 0.2276, 0.5975, 0.3123, 0.5975, 0.3232, 0.6913, 0.2434, 0.6913, 0.269, 0.7778, 0.3409, 0.7778, 0.3647, 0.8536, 0.3036, 0.8536, 0.3457, 0.9157, 0.3937, 0.9157, 0.4268, 0.9619, 0.3937, 0.9619, 0.3937, 0.03806, 0.4268, 0.03806, 0.3937, 0.08427, 0.3457, 0.08427, 0.3036, 0.1464, 0.3647, 0.1464, 0.3409, 0.2222, 0.269, 0.2222, 0.2434, 0.3087, 0.3232, 0.3087, 0.3123, 0.4025, 0.2276, 0.4025, 0.3087, 0.5, 0.4025, 0.5, 0.4043, 0.5975, 0.3123, 0.5975, 0.3232, 0.6913, 0.4099, 0.6913, 0.4189, 0.7778, 0.3409, 0.7778, 0.3647, 0.8536, 0.431, 0.8536, 0.4458, 0.9157, 0.3937, 0.9157, 0.4627, 0.009607, 0.481, 0.009607, 0.4627, 0.03806, 0.4268, 0.03806, 0.4268, 0.9619, 0.4627, 0.9619, 0.481, 0.9904, 0.4627, 0.9904, 0.3937, 0.08427, 0.4458, 0.08427, 0.431, 0.1464, 0.3647, 0.1464, 0.3409, 0.2222, 0.4189, 0.2222, 0.4099, 0.3087, 0.3232, 0.3087, 0.3123, 0.4025, 0.4043, 0.4025, 0.4025, 0.5, 0.3087, 0.5, 0.3123, 0.5975, 0.4043, 0.5975, 0.4099, 0.6913, 0.3232, 0.6913, 0.3409, 0.7778, 0.4189, 0.7778, 0.431, 0.8536, 0.3647, 0.8536, 0.3937, 0.9157, 0.4458, 0.9157, 0.4627, 0.9619, 0.4268, 0.9619, 0.4268, 0.03806, 0.4627, 0.03806, 0.4458, 0.08427, 0.3937, 0.08427, 0.3647, 0.1464, 0.431, 0.1464, 0.4189, 0.2222, 0.3409, 0.2222, 0.3232, 0.3087, 0.4099, 0.3087, 0.4043, 0.4025, 0.3123, 0.4025, 0.4025, 0.5, 0.5, 0.5, 0.5, 0.5975, 0.4043, 0.5975, 0.4099, 0.6913, 0.5, 0.6913, 0.5, 0.7778, 0.4189, 0.7778, 0.431, 0.8536, 0.5, 0.8536, 0.5, 0.9157, 0.4458, 0.9157, 0.481, 0.009607, 0.5, 0.009607, 0.5, 0.03806, 0.4627, 0.03806, 0.4627, 0.9619, 0.5, 0.9619, 0.5, 0.9904, 0.481, 0.9904, 0.4458, 0.08427, 0.5, 0.08427, 0.5, 0.1464, 0.431, 0.1464, 0.4189, 0.2222, 0.5, 0.2222, 0.5, 0.3087, 0.4099, 0.3087, 0.4043, 0.4025, 0.5, 0.4025, 0.5, 0.5, 0.4025, 0.5, 0.4043, 0.5975, 0.5, 0.5975, 0.5, 0.6913, 0.4099, 0.6913, 0.4189, 0.7778, 0.5, 0.7778, 0.5, 0.8536, 0.431, 0.8536, 0.4458, 0.9157, 0.5, 0.9157, 0.5, 0.9619, 0.4627, 0.9619, 0.4627, 0.03806, 0.5, 0.03806, 0.5, 0.08427, 0.4458, 0.08427, 0.431, 0.1464, 0.5, 0.1464, 0.5, 0.2222, 0.4189, 0.2222, 0.4099, 0.3087, 0.5, 0.3087, 0.5, 0.4025, 0.4043, 0.4025, 0.5, 0.5, 0.5975, 0.5, 0.5957, 0.5975, 0.5, 0.5975, 0.5, 0.6913, 0.5901, 0.6913, 0.5811, 0.7778, 0.5, 0.7778, 0.5, 0.8536, 0.569, 0.8536, 0.5542, 0.9157, 0.5, 0.9157, 0.5, 0.009607, 0.519, 0.009607, 0.5373, 0.03806, 0.5, 0.03806, 0.5, 0.9619, 0.5373, 0.9619, 0.519, 0.9904, 0.5, 0.9904, 0.5, 0.08427, 0.5542, 0.08427, 0.569, 0.1464, 0.5, 0.1464, 0.5, 0.2222, 0.5811, 0.2222, 0.5901, 0.3087, 0.5, 0.3087, 0.5, 0.4025, 0.5957, 0.4025, 0.5975, 0.5, 0.5, 0.5, 0.5, 0.5975, 0.5957, 0.5975, 0.5901, 0.6913, 0.5, 0.6913, 0.5, 0.7778, 0.5811, 0.7778, 0.569, 0.8536, 0.5, 0.8536, 0.5, 0.9157, 0.5542, 0.9157, 0.5373, 0.9619, 0.5, 0.9619, 0.5, 0.03806, 0.5373, 0.03806, 0.5542, 0.08427, 0.5, 0.08427, 0.5, 0.1464, 0.569, 0.1464, 0.5811, 0.2222, 0.5, 0.2222, 0.5, 0.3087, 0.5901, 0.3087, 0.5957, 0.4025, 0.5, 0.4025, 0.5975, 0.5, 0.6913, 0.5, 0.6877, 0.5975, 0.5957, 0.5975, 0.5901, 0.6913, 0.6768, 0.6913, 0.6591, 0.7778, 0.5811, 0.7778, 0.569, 0.8536, 0.6353, 0.8536, 0.6063, 0.9157, 0.5542, 0.9157, 0.519, 0.009607, 0.5373, 0.009607, 0.5732, 0.03806, 0.5373, 0.03806, 0.5373, 0.9619, 0.5732, 0.9619, 0.5373, 0.9904, 0.519, 0.9904, 0.5542, 0.08427, 0.6063, 0.08427, 0.6353, 0.1464, 0.569, 0.1464, 0.5811, 0.2222, 0.6591, 0.2222, 0.6768, 0.3087, 0.5901, 0.3087, 0.5957, 0.4025, 0.6877, 0.4025, 0.6913, 0.5, 0.5975, 0.5, 0.5957, 0.5975, 0.6877, 0.5975, 0.6768, 0.6913, 0.5901, 0.6913, 0.5811, 0.7778, 0.6591, 0.7778, 0.6353, 0.8536, 0.569, 0.8536, 0.5542, 0.9157, 0.6063, 0.9157, 0.5732, 0.9619, 0.5373, 0.9619, 0.5373, 0.03806, 0.5732, 0.03806, 0.6063, 0.08427, 0.5542, 0.08427, 0.569, 0.1464, 0.6353, 0.1464, 0.6591, 0.2222, 0.5811, 0.2222, 0.5901, 0.3087, 0.6768, 0.3087, 0.6877, 0.4025, 0.5957, 0.4025, 0.6913, 0.5, 0.7778, 0.5, 0.7724, 0.5975, 0.6877, 0.5975, 0.6768, 0.6913, 0.7566, 0.6913, 0.731, 0.7778, 0.6591, 0.7778, 0.6353, 0.8536, 0.6964, 0.8536, 0.6543, 0.9157, 0.6063, 0.9157, 0.5373, 0.009607, 0.5542, 0.009607, 0.6063, 0.03806, 0.5732, 0.03806, 0.5732, 0.9619, 0.6063, 0.9619, 0.5542, 0.9904, 0.5373, 0.9904, 0.6063, 0.08427, 0.6543, 0.08427, 0.6964, 0.1464, 0.6353, 0.1464, 0.6591, 0.2222, 0.731, 0.2222, 0.7566, 0.3087, 0.6768, 0.3087, 0.6877, 0.4025, 0.7724, 0.4025, 0.7778, 0.5, 0.6913, 0.5, 0.6877, 0.5975, 0.7724, 0.5975, 0.7566, 0.6913, 0.6768, 0.6913, 0.6591, 0.7778, 0.731, 0.7778, 0.6964, 0.8536, 0.6353, 0.8536, 0.6063, 0.9157, 0.6543, 0.9157, 0.6063, 0.9619, 0.5732, 0.9619, 0.5732, 0.03806, 0.6063, 0.03806, 0.6543, 0.08427, 0.6063, 0.08427, 0.6353, 0.1464, 0.6964, 0.1464, 0.731, 0.2222, 0.6591, 0.2222, 0.6768, 0.3087, 0.7566, 0.3087, 0.7724, 0.4025, 0.6877, 0.4025, 0.7778, 0.5, 0.8536, 0.5, 0.8468, 0.5975, 0.7724, 0.5975, 0.7566, 0.6913, 0.8266, 0.6913, 0.794, 0.7778, 0.731, 0.7778, 0.6964, 0.8536, 0.75, 0.8536, 0.6964, 0.9157, 0.6543, 0.9157, 0.5542, 0.009607, 0.569, 0.009607, 0.6353, 0.03806, 0.6063, 0.03806, 0.6063, 0.9619, 0.6353, 0.9619, 0.569, 0.9904, 0.5542, 0.9904, 0.6543, 0.08427, 0.6964, 0.08427, 0.75, 0.1464, 0.6964, 0.1464, 0.731, 0.2222, 0.794, 0.2222, 0.8266, 0.3087, 0.7566, 0.3087, 0.7724, 0.4025, 0.8468, 0.4025, 0.8536, 0.5, 0.7778, 0.5, 0.7724, 0.5975, 0.8468, 0.5975, 0.8266, 0.6913, 0.7566, 0.6913, 0.731, 0.7778, 0.794, 0.7778, 0.75, 0.8536, 0.6964, 0.8536, 0.6543, 0.9157, 0.6964, 0.9157, 0.6353, 0.9619, 0.6063, 0.9619, 0.6063, 0.03806, 0.6353, 0.03806, 0.6964, 0.08427, 0.6543, 0.08427, 0.6964, 0.1464, 0.75, 0.1464, 0.794, 0.2222, 0.731, 0.2222, 0.7566, 0.3087, 0.8266, 0.3087, 0.8468, 0.4025, 0.7724, 0.4025, 0.8536, 0.5, 0.9157, 0.5, 0.9077, 0.5975, 0.8468, 0.5975, 0.8266, 0.6913, 0.8841, 0.6913, 0.8457, 0.7778, 0.794, 0.7778, 0.75, 0.8536, 0.794, 0.8536, 0.731, 0.9157, 0.6964, 0.9157, 0.569, 0.009607, 0.5811, 0.009607, 0.6591, 0.03806, 0.6353, 0.03806, 0.6353, 0.9619, 0.6591, 0.9619, 0.5811, 0.9904, 0.569, 0.9904, 0.6964, 0.08427, 0.731, 0.08427, 0.794, 0.1464, 0.75, 0.1464, 0.794, 0.2222, 0.8457, 0.2222, 0.8841, 0.3087, 0.8266, 0.3087, 0.8468, 0.4025, 0.9077, 0.4025, 0.9157, 0.5, 0.8536, 0.5, 0.8468, 0.5975, 0.9077, 0.5975, 0.8841, 0.6913, 0.8266, 0.6913, 0.794, 0.7778, 0.8457, 0.7778, 0.794, 0.8536, 0.75, 0.8536, 0.6964, 0.9157, 0.731, 0.9157, 0.6591, 0.9619, 0.6353, 0.9619, 0.6353, 0.03806, 0.6591, 0.03806, 0.731, 0.08427, 0.6964, 0.08427, 0.75, 0.1464, 0.794, 0.1464, 0.8457, 0.2222, 0.794, 0.2222, 0.8266, 0.3087, 0.8841, 0.3087, 0.9077, 0.4025, 0.8468, 0.4025, 0.9157, 0.5, 0.9619, 0.5, 0.9531, 0.5975, 0.9077, 0.5975, 0.8841, 0.6913, 0.9268, 0.6913, 0.8841, 0.7778, 0.8457, 0.7778, 0.794, 0.8536, 0.8266, 0.8536, 0.7566, 0.9157, 0.731, 0.9157, 0.5811, 0.009607, 0.5901, 0.009607, 0.6768, 0.03806, 0.6591, 0.03806, 0.6591, 0.9619, 0.6768, 0.9619, 0.5901, 0.9904, 0.5811, 0.9904, 0.731, 0.08427, 0.7566, 0.08427, 0.8266, 0.1464, 0.794, 0.1464, 0.8457, 0.2222, 0.8841, 0.2222, 0.9268, 0.3087, 0.8841, 0.3087, 0.9077, 0.4025, 0.9531, 0.4025, 0.9619, 0.5, 0.9157, 0.5, 0.9077, 0.5975, 0.9531, 0.5975, 0.9268, 0.6913, 0.8841, 0.6913, 0.8457, 0.7778, 0.8841, 0.7778, 0.8266, 0.8536, 0.794, 0.8536, 0.731, 0.9157, 0.7566, 0.9157, 0.6768, 0.9619, 0.6591, 0.9619, 0.6591, 0.03806, 0.6768, 0.03806, 0.7566, 0.08427, 0.731, 0.08427, 0.794, 0.1464, 0.8266, 0.1464, 0.8841, 0.2222, 0.8457, 0.2222, 0.8841, 0.3087, 0.9268, 0.3087, 0.9531, 0.4025, 0.9077, 0.4025, 0.9619, 0.5, 0.9904, 0.5, 0.981, 0.5975, 0.9531, 0.5975, 0.9268, 0.6913, 0.9531, 0.6913, 0.9077, 0.7778, 0.8841, 0.7778, 0.8266, 0.8536, 0.8468, 0.8536, 0.7724, 0.9157, 0.7566, 0.9157, 0.5901, 0.009607, 0.5957, 0.009607, 0.6877, 0.03806, 0.6768, 0.03806, 0.6768, 0.9619, 0.6877, 0.9619, 0.5957, 0.9904, 0.5901, 0.9904, 0.7566, 0.08427, 0.7724, 0.08427, 0.8468, 0.1464, 0.8266, 0.1464, 0.8841, 0.2222, 0.9077, 0.2222, 0.9531, 0.3087, 0.9268, 0.3087, 0.9531, 0.4025, 0.981, 0.4025, 0.9904, 0.5, 0.9619, 0.5, 0.9531, 0.5975, 0.981, 0.5975, 0.9531, 0.6913, 0.9268, 0.6913, 0.8841, 0.7778, 0.9077, 0.7778, 0.8468, 0.8536, 0.8266, 0.8536, 0.7566, 0.9157, 0.7724, 0.9157, 0.6877, 0.9619, 0.6768, 0.9619, 0.6768, 0.03806, 0.6877, 0.03806, 0.7724, 0.08427, 0.7566, 0.08427, 0.8266, 0.1464, 0.8468, 0.1464, 0.9077, 0.2222, 0.8841, 0.2222, 0.9268, 0.3087, 0.9531, 0.3087, 0.981, 0.4025, 0.9531, 0.4025, 0.9904, 0.5, 1.0, 0.5, 0.9904, 0.5975, 0.981, 0.5975, 0.9531, 0.6913, 0.9619, 0.6913, 0.9157, 0.7778, 0.9077, 0.7778, 0.8468, 0.8536, 0.8536, 0.8536, 0.7778, 0.9157, 0.7724, 0.9157, 0.5957, 0.009607, 0.5975, 0.009607, 0.6913, 0.03806, 0.6877, 0.03806, 0.6877, 0.9619, 0.6913, 0.9619, 0.5975, 0.9904, 0.5957, 0.9904, 0.7724, 0.08427, 0.7778, 0.08427, 0.8536, 0.1464, 0.8468, 0.1464, 0.9077, 0.2222, 0.9157, 0.2222, 0.9619, 0.3087, 0.9531, 0.3087, 0.981, 0.4025, 0.9904, 0.4025, 1.0, 0.5, 0.9904, 0.5, 0.981, 0.5975, 0.9904, 0.5975, 0.9619, 0.6913, 0.9531, 0.6913, 0.9077, 0.7778, 0.9157, 0.7778, 0.8536, 0.8536, 0.8468, 0.8536, 0.7724, 0.9157, 0.7778, 0.9157, 0.6913, 0.9619, 0.6877, 0.9619, 0.6877, 0.03806, 0.6913, 0.03806, 0.7778, 0.08427, 0.7724, 0.08427, 0.8468, 0.1464, 0.8536, 0.1464, 0.9157, 0.2222, 0.9077, 0.2222, 0.9531, 0.3087, 0.9619, 0.3087, 0.9904, 0.4025, 0.981, 0.4025, 1.0, 0.5, 0.9904, 0.5, 0.981, 0.5975, 0.9904, 0.5975, 0.9619, 0.6913, 0.9531, 0.6913, 0.9077, 0.7778, 0.9157, 0.7778, 0.8536, 0.8536, 0.8468, 0.8536, 0.7724, 0.9157, 0.7778, 0.9157, 0.5975, 0.009607, 0.5957, 0.009607, 0.6877, 0.03806, 0.6913, 0.03806, 0.6913, 0.9619, 0.6877, 0.9619, 0.5957, 0.9904, 0.5975, 0.9904, 0.7778, 0.08427, 0.7724, 0.08427, 0.8468, 0.1464, 0.8536, 0.1464, 0.9157, 0.2222, 0.9077, 0.2222, 0.9531, 0.3087, 0.9619, 0.3087, 0.9904, 0.4025, 0.981, 0.4025, 0.9904, 0.5, 1.0, 0.5, 0.9904, 0.5975, 0.981, 0.5975, 0.9531, 0.6913, 0.9619, 0.6913, 0.9157, 0.7778, 0.9077, 0.7778, 0.8468, 0.8536, 0.8536, 0.8536, 0.7778, 0.9157, 0.7724, 0.9157, 0.6877, 0.9619, 0.6913, 0.9619, 0.6913, 0.03806, 0.6877, 0.03806, 0.7724, 0.08427, 0.7778, 0.08427, 0.8536, 0.1464, 0.8468, 0.1464, 0.9077, 0.2222, 0.9157, 0.2222, 0.9619, 0.3087, 0.9531, 0.3087, 0.981, 0.4025, 0.9904, 0.4025, 0.9904, 0.5, 0.9619, 0.5, 0.9531, 0.5975, 0.981, 0.5975, 0.9531, 0.6913, 0.9268, 0.6913, 0.8841, 0.7778, 0.9077, 0.7778, 0.8468, 0.8536, 0.8266, 0.8536, 0.7566, 0.9157, 0.7724, 0.9157, 0.5957, 0.009607, 0.5901, 0.009607, 0.6768, 0.03806, 0.6877, 0.03806, 0.6877, 0.9619, 0.6768, 0.9619, 0.5901, 0.9904, 0.5957, 0.9904, 0.7724, 0.08427, 0.7566, 0.08427, 0.8266, 0.1464, 0.8468, 0.1464, 0.9077, 0.2222, 0.8841, 0.2222, 0.9268, 0.3087, 0.9531, 0.3087, 0.981, 0.4025, 0.9531, 0.4025, 0.9619, 0.5, 0.9904, 0.5, 0.981, 0.5975, 0.9531, 0.5975, 0.9268, 0.6913, 0.9531, 0.6913, 0.9077, 0.7778, 0.8841, 0.7778, 0.8266, 0.8536, 0.8468, 0.8536, 0.7724, 0.9157, 0.7566, 0.9157, 0.6768, 0.9619, 0.6877, 0.9619, 0.6877, 0.03806, 0.6768, 0.03806, 0.7566, 0.08427, 0.7724, 0.08427, 0.8468, 0.1464, 0.8266, 0.1464, 0.8841, 0.2222, 0.9077, 0.2222, 0.9531, 0.3087, 0.9268, 0.3087, 0.9531, 0.4025, 0.981, 0.4025, 0.9619, 0.5, 0.9157, 0.5, 0.9077, 0.5975, 0.9531, 0.5975, 0.9268, 0.6913, 0.8841, 0.6913, 0.8457, 0.7778, 0.8841, 0.7778, 0.8266, 0.8536, 0.794, 0.8536, 0.731, 0.9157, 0.7566, 0.9157, 0.5901, 0.009607, 0.5811, 0.009607, 0.6591, 0.03806, 0.6768, 0.03806, 0.6768, 0.9619, 0.6591, 0.9619, 0.5811, 0.9904, 0.5901, 0.9904, 0.7566, 0.08427, 0.731, 0.08427, 0.794, 0.1464, 0.8266, 0.1464, 0.8841, 0.2222, 0.8457, 0.2222, 0.8841, 0.3087, 0.9268, 0.3087, 0.9531, 0.4025, 0.9077, 0.4025, 0.9157, 0.5, 0.9619, 0.5, 0.9531, 0.5975, 0.9077, 0.5975, 0.8841, 0.6913, 0.9268, 0.6913, 0.8841, 0.7778, 0.8457, 0.7778, 0.794, 0.8536, 0.8266, 0.8536, 0.7566, 0.9157, 0.731, 0.9157, 0.6591, 0.9619, 0.6768, 0.9619, 0.6768, 0.03806, 0.6591, 0.03806, 0.731, 0.08427, 0.7566, 0.08427, 0.8266, 0.1464, 0.794, 0.1464, 0.8457, 0.2222, 0.8841, 0.2222, 0.9268, 0.3087, 0.8841, 0.3087, 0.9077, 0.4025, 0.9531, 0.4025, 0.9157, 0.5, 0.8536, 0.5, 0.8468, 0.5975, 0.9077, 0.5975, 0.8841, 0.6913, 0.8266, 0.6913, 0.794, 0.7778, 0.8457, 0.7778, 0.794, 0.8536, 0.75, 0.8536, 0.6964, 0.9157, 0.731, 0.9157, 0.5811, 0.009607, 0.569, 0.009607, 0.6353, 0.03806, 0.6591, 0.03806, 0.6591, 0.9619, 0.6353, 0.9619, 0.569, 0.9904, 0.5811, 0.9904, 0.731, 0.08427, 0.6964, 0.08427, 0.75, 0.1464, 0.794, 0.1464, 0.8457, 0.2222, 0.794, 0.2222, 0.8266, 0.3087, 0.8841, 0.3087, 0.9077, 0.4025, 0.8468, 0.4025, 0.8536, 0.5, 0.9157, 0.5, 0.9077, 0.5975, 0.8468, 0.5975, 0.8266, 0.6913, 0.8841, 0.6913, 0.8457, 0.7778, 0.794, 0.7778, 0.75, 0.8536, 0.794, 0.8536, 0.731, 0.9157, 0.6964, 0.9157, 0.6353, 0.9619, 0.6591, 0.9619, 0.6591, 0.03806, 0.6353, 0.03806, 0.6964, 0.08427, 0.731, 0.08427, 0.794, 0.1464, 0.75, 0.1464, 0.794, 0.2222, 0.8457, 0.2222, 0.8841, 0.3087, 0.8266, 0.3087, 0.8468, 0.4025, 0.9077, 0.4025, 0.8536, 0.5, 0.7778, 0.5, 0.7724, 0.5975, 0.8468, 0.5975, 0.8266, 0.6913, 0.7566, 0.6913, 0.731, 0.7778, 0.794, 0.7778, 0.75, 0.8536, 0.6964, 0.8536, 0.6543, 0.9157, 0.6964, 0.9157, 0.569, 0.009607, 0.5542, 0.009607, 0.6063, 0.03806, 0.6353, 0.03806, 0.6353, 0.9619, 0.6063, 0.9619, 0.5542, 0.9904, 0.569, 0.9904, 0.6964, 0.08427, 0.6543, 0.08427, 0.6964, 0.1464, 0.75, 0.1464, 0.794, 0.2222, 0.731, 0.2222, 0.7566, 0.3087, 0.8266, 0.3087, 0.8468, 0.4025, 0.7724, 0.4025, 0.7778, 0.5, 0.8536, 0.5, 0.8468, 0.5975, 0.7724, 0.5975, 0.7566, 0.6913, 0.8266, 0.6913, 0.794, 0.7778, 0.731, 0.7778, 0.6964, 0.8536, 0.75, 0.8536, 0.6964, 0.9157, 0.6543, 0.9157, 0.6063, 0.9619, 0.6353, 0.9619, 0.6353, 0.03806, 0.6063, 0.03806, 0.6543, 0.08427, 0.6964, 0.08427, 0.75, 0.1464, 0.6964, 0.1464, 0.731, 0.2222, 0.794, 0.2222, 0.8266, 0.3087, 0.7566, 0.3087, 0.7724, 0.4025, 0.8468, 0.4025, 0.7778, 0.5, 0.6913, 0.5, 0.6877, 0.5975, 0.7724, 0.5975, 0.7566, 0.6913, 0.6768, 0.6913, 0.6591, 0.7778, 0.731, 0.7778, 0.6964, 0.8536, 0.6353, 0.8536, 0.6063, 0.9157, 0.6543, 0.9157, 0.5542, 0.009607, 0.5373, 0.009607, 0.5732, 0.03806, 0.6063, 0.03806, 0.6063, 0.9619, 0.5732, 0.9619, 0.5373, 0.9904, 0.5542, 0.9904, 0.6543, 0.08427, 0.6063, 0.08427, 0.6353, 0.1464, 0.6964, 0.1464, 0.731, 0.2222, 0.6591, 0.2222, 0.6768, 0.3087, 0.7566, 0.3087, 0.7724, 0.4025, 0.6877, 0.4025, 0.6913, 0.5, 0.7778, 0.5, 0.7724, 0.5975, 0.6877, 0.5975, 0.6768, 0.6913, 0.7566, 0.6913, 0.731, 0.7778, 0.6591, 0.7778, 0.6353, 0.8536, 0.6964, 0.8536, 0.6543, 0.9157, 0.6063, 0.9157, 0.5732, 0.9619, 0.6063, 0.9619, 0.6063, 0.03806, 0.5732, 0.03806, 0.6063, 0.08427, 0.6543, 0.08427, 0.6964, 0.1464, 0.6353, 0.1464, 0.6591, 0.2222, 0.731, 0.2222, 0.7566, 0.3087, 0.6768, 0.3087, 0.6877, 0.4025, 0.7724, 0.4025, 0.6913, 0.5, 0.5975, 0.5, 0.5957, 0.5975, 0.6877, 0.5975, 0.6768, 0.6913, 0.5901, 0.6913, 0.5811, 0.7778, 0.6591, 0.7778, 0.6353, 0.8536, 0.569, 0.8536, 0.5542, 0.9157, 0.6063, 0.9157, 0.5373, 0.009607, 0.519, 0.009607, 0.5373, 0.03806, 0.5732, 0.03806, 0.5732, 0.9619, 0.5373, 0.9619, 0.519, 0.9904, 0.5373, 0.9904, 0.6063, 0.08427, 0.5542, 0.08427, 0.569, 0.1464, 0.6353, 0.1464, 0.6591, 0.2222, 0.5811, 0.2222, 0.5901, 0.3087, 0.6768, 0.3087, 0.6877, 0.4025, 0.5957, 0.4025, 0.5975, 0.5, 0.6913, 0.5, 0.6877, 0.5975, 0.5957, 0.5975, 0.5901, 0.6913, 0.6768, 0.6913, 0.6591, 0.7778, 0.5811, 0.7778, 0.569, 0.8536, 0.6353, 0.8536, 0.6063, 0.9157, 0.5542, 0.9157, 0.5373, 0.9619, 0.5732, 0.9619, 0.5732, 0.03806, 0.5373, 0.03806, 0.5542, 0.08427, 0.6063, 0.08427, 0.6353, 0.1464, 0.569, 0.1464, 0.5811, 0.2222, 0.6591, 0.2222, 0.6768, 0.3087, 0.5901, 0.3087, 0.5957, 0.4025, 0.6877, 0.4025, 0.5975, 0.5, 0.5, 0.5, 0.5, 0.5975, 0.5957, 0.5975, 0.5901, 0.6913, 0.5, 0.6913, 0.5, 0.7778, 0.5811, 0.7778, 0.569, 0.8536, 0.5, 0.8536, 0.5, 0.9157, 0.5542, 0.9157, 0.519, 0.009607, 0.5, 0.009607, 0.5, 0.03806, 0.5373, 0.03806, 0.5373, 0.9619, 0.5, 0.9619, 0.5, 0.9904, 0.519, 0.9904, 0.5542, 0.08427, 0.5, 0.08427, 0.5, 0.1464, 0.569, 0.1464, 0.5811, 0.2222, 0.5, 0.2222, 0.5, 0.3087, 0.5901, 0.3087, 0.5957, 0.4025, 0.5, 0.4025, 0.5, 0.5, 0.5975, 0.5, 0.5957, 0.5975, 0.5, 0.5975, 0.5, 0.6913, 0.5901, 0.6913, 0.5811, 0.7778, 0.5, 0.7778, 0.5, 0.8536, 0.569, 0.8536, 0.5542, 0.9157, 0.5, 0.9157, 0.5, 0.9619, 0.5373, 0.9619, 0.5373, 0.03806, 0.5, 0.03806, 0.5, 0.08427, 0.5542, 0.08427, 0.569, 0.1464, 0.5, 0.1464, 0.5, 0.2222, 0.5811, 0.2222, 0.5901, 0.3087, 0.5, 0.3087, 0.5, 0.4025, 0.5957, 0.4025, 0.5, 0.5, 0.4025, 0.5, 0.4043, 0.5975, 0.5, 0.5975, 0.5, 0.6913, 0.4099, 0.6913, 0.4189, 0.7778, 0.5, 0.7778, 0.5, 0.8536, 0.431, 0.8536, 0.4458, 0.9157, 0.5, 0.9157, 0.5, 0.009607, 0.481, 0.009607, 0.4627, 0.03806, 0.5, 0.03806, 0.5, 0.9619, 0.4627, 0.9619, 0.481, 0.9904, 0.5, 0.9904, 0.5, 0.08427, 0.4458, 0.08427, 0.431, 0.1464, 0.5, 0.1464, 0.5, 0.2222, 0.4189, 0.2222, 0.4099, 0.3087, 0.5, 0.3087, 0.5, 0.4025, 0.4043, 0.4025, 0.4025, 0.5, 0.5, 0.5, 0.5, 0.5975, 0.4043, 0.5975, 0.4099, 0.6913, 0.5, 0.6913, 0.5, 0.7778, 0.4189, 0.7778, 0.431, 0.8536, 0.5, 0.8536, 0.5, 0.9157, 0.4458, 0.9157, 0.4627, 0.9619, 0.5, 0.9619, 0.5, 0.03806, 0.4627, 0.03806, 0.4458, 0.08427, 0.5, 0.08427, 0.5, 0.1464, 0.431, 0.1464, 0.4189, 0.2222, 0.5, 0.2222, 0.5, 0.3087, 0.4099, 0.3087, 0.4043, 0.4025, 0.5, 0.4025, 0.4025, 0.5, 0.3087, 0.5, 0.3123, 0.5975, 0.4043, 0.5975, 0.4099, 0.6913, 0.3232, 0.6913, 0.3409, 0.7778, 0.4189, 0.7778, 0.431, 0.8536, 0.3647, 0.8536, 0.3937, 0.9157, 0.4458, 0.9157, 0.481, 0.009607, 0.4627, 0.009607, 0.4268, 0.03806, 0.4627, 0.03806, 0.4627, 0.9619, 0.4268, 0.9619, 0.4627, 0.9904, 0.481, 0.9904, 0.4458, 0.08427, 0.3937, 0.08427, 0.3647, 0.1464, 0.431, 0.1464, 0.4189, 0.2222, 0.3409, 0.2222, 0.3232, 0.3087, 0.4099, 0.3087, 0.4043, 0.4025, 0.3123, 0.4025, 0.3087, 0.5, 0.4025, 0.5, 0.4043, 0.5975, 0.3123, 0.5975, 0.3232, 0.6913, 0.4099, 0.6913, 0.4189, 0.7778, 0.3409, 0.7778, 0.3647, 0.8536, 0.431, 0.8536, 0.4458, 0.9157, 0.3937, 0.9157, 0.4268, 0.9619, 0.4627, 0.9619, 0.4627, 0.03806, 0.4268, 0.03806, 0.3937, 0.08427, 0.4458, 0.08427, 0.431, 0.1464, 0.3647, 0.1464, 0.3409, 0.2222, 0.4189, 0.2222, 0.4099, 0.3087, 0.3232, 0.3087, 0.3123, 0.4025, 0.4043, 0.4025, 0.3087, 0.5, 0.2222, 0.5, 0.2276, 0.5975, 0.3123, 0.5975, 0.3232, 0.6913, 0.2434, 0.6913, 0.269, 0.7778, 0.3409, 0.7778, 0.3647, 0.8536, 0.3036, 0.8536, 0.3457, 0.9157, 0.3937, 0.9157, 0.4627, 0.009607, 0.4458, 0.009607, 0.3937, 0.03806, 0.4268, 0.03806, 0.4268, 0.9619, 0.3937, 0.9619, 0.4458, 0.9904, 0.4627, 0.9904, 0.3937, 0.08427, 0.3457, 0.08427, 0.3036, 0.1464, 0.3647, 0.1464, 0.3409, 0.2222, 0.269, 0.2222, 0.2434, 0.3087, 0.3232, 0.3087, 0.3123, 0.4025, 0.2276, 0.4025, 0.2222, 0.5, 0.3087, 0.5, 0.3123, 0.5975, 0.2276, 0.5975, 0.2434, 0.6913, 0.3232, 0.6913, 0.3409, 0.7778, 0.269, 0.7778, 0.3036, 0.8536, 0.3647, 0.8536, 0.3937, 0.9157, 0.3457, 0.9157, 0.3937, 0.9619, 0.4268, 0.9619, 0.4268, 0.03806, 0.3937, 0.03806, 0.3457, 0.08427, 0.3937, 0.08427, 0.3647, 0.1464, 0.3036, 0.1464, 0.269, 0.2222, 0.3409, 0.2222, 0.3232, 0.3087, 0.2434, 0.3087, 0.2276, 0.4025, 0.3123, 0.4025, 0.2222, 0.5, 0.1464, 0.5, 0.1532, 0.5975, 0.2276, 0.5975, 0.2434, 0.6913, 0.1734, 0.6913, 0.206, 0.7778, 0.269, 0.7778, 0.3036, 0.8536, 0.25, 0.8536, 0.3036, 0.9157, 0.3457, 0.9157, 0.4458, 0.009607, 0.431, 0.009607, 0.3647, 0.03806, 0.3937, 0.03806, 0.3937, 0.9619, 0.3647, 0.9619, 0.431, 0.9904, 0.4458, 0.9904, 0.3457, 0.08427, 0.3036, 0.08427, 0.25, 0.1464, 0.3036, 0.1464, 0.269, 0.2222, 0.206, 0.2222, 0.1734, 0.3087, 0.2434, 0.3087, 0.2276, 0.4025, 0.1532, 0.4025, 0.1464, 0.5, 0.2222, 0.5, 0.2276, 0.5975, 0.1532, 0.5975, 0.1734, 0.6913, 0.2434, 0.6913, 0.269, 0.7778, 0.206, 0.7778, 0.25, 0.8536, 0.3036, 0.8536, 0.3457, 0.9157, 0.3036, 0.9157, 0.3647, 0.9619, 0.3937, 0.9619, 0.3937, 0.03806, 0.3647, 0.03806, 0.3036, 0.08427, 0.3457, 0.08427, 0.3036, 0.1464, 0.25, 0.1464, 0.206, 0.2222, 0.269, 0.2222, 0.2434, 0.3087, 0.1734, 0.3087, 0.1532, 0.4025, 0.2276, 0.4025, 0.1464, 0.5, 0.08427, 0.5, 0.09225, 0.5975, 0.1532, 0.5975, 0.1734, 0.6913, 0.1159, 0.6913, 0.1543, 0.7778, 0.206, 0.7778, 0.25, 0.8536, 0.206, 0.8536, 0.269, 0.9157, 0.3036, 0.9157, 0.431, 0.009607, 0.4189, 0.009607, 0.3409, 0.03806, 0.3647, 0.03806, 0.3647, 0.9619, 0.3409, 0.9619, 0.4189, 0.9904, 0.431, 0.9904, 0.3036, 0.08427, 0.269, 0.08427, 0.206, 0.1464, 0.25, 0.1464, 0.206, 0.2222, 0.1543, 0.2222, 0.1159, 0.3087, 0.1734, 0.3087, 0.1532, 0.4025, 0.09225, 0.4025, 0.08427, 0.5, 0.1464, 0.5, 0.1532, 0.5975, 0.09225, 0.5975, 0.1159, 0.6913, 0.1734, 0.6913, 0.206, 0.7778, 0.1543, 0.7778, 0.206, 0.8536, 0.25, 0.8536, 0.3036, 0.9157, 0.269, 0.9157, 0.3409, 0.9619, 0.3647, 0.9619, 0.3647, 0.03806, 0.3409, 0.03806, 0.269, 0.08427, 0.3036, 0.08427, 0.25, 0.1464, 0.206, 0.1464, 0.1543, 0.2222, 0.206, 0.2222, 0.1734, 0.3087, 0.1159, 0.3087, 0.09225, 0.4025, 0.1532, 0.4025, 0.08427, 0.5, 0.03806, 0.5, 0.04694, 0.5975, 0.09225, 0.5975, 0.1159, 0.6913, 0.07322, 0.6913, 0.1159, 0.7778, 0.1543, 0.7778, 0.206, 0.8536, 0.1734, 0.8536, 0.2434, 0.9157, 0.269, 0.9157, 0.4189, 0.009607, 0.4099, 0.009607, 0.3232, 0.03806, 0.3409, 0.03806, 0.3409, 0.9619, 0.3232, 0.9619, 0.4099, 0.9904, 0.4189, 0.9904, 0.269, 0.08427, 0.2434, 0.08427, 0.1734, 0.1464, 0.206, 0.1464, 0.1543, 0.2222, 0.1159, 0.2222, 0.07322, 0.3087, 0.1159, 0.3087, 0.09225, 0.4025, 0.04694, 0.4025, 0.03806, 0.5, 0.08427, 0.5, 0.09225, 0.5975, 0.04694, 0.5975, 0.07322, 0.6913, 0.1159, 0.6913, 0.1543, 0.7778, 0.1159, 0.7778, 0.1734, 0.8536, 0.206, 0.8536, 0.269, 0.9157, 0.2434, 0.9157, 0.3232, 0.9619, 0.3409, 0.9619, 0.3409, 0.03806, 0.3232, 0.03806, 0.2434, 0.08427, 0.269, 0.08427, 0.206, 0.1464, 0.1734, 0.1464, 0.1159, 0.2222, 0.1543, 0.2222, 0.1159, 0.3087, 0.07322, 0.3087, 0.04694, 0.4025, 0.09225, 0.4025, 0.03806, 0.5, 0.009608, 0.5, 0.01903, 0.5975, 0.04694, 0.5975, 0.07322, 0.6913, 0.04694, 0.6913, 0.09225, 0.7778, 0.1159, 0.7778, 0.1734, 0.8536, 0.1532, 0.8536, 0.2276, 0.9157, 0.2434, 0.9157, 0.4099, 0.009607, 0.4043, 0.009607, 0.3123, 0.03806, 0.3232, 0.03806, 0.3232, 0.9619, 0.3123, 0.9619, 0.4043, 0.9904, 0.4099, 0.9904, 0.2434, 0.08427, 0.2276, 0.08427, 0.1532, 0.1464, 0.1734, 0.1464, 0.1159, 0.2222, 0.09225, 0.2222, 0.04694, 0.3087, 0.07322, 0.3087, 0.04694, 0.4025, 0.01903, 0.4025, 0.009608, 0.5, 0.03806, 0.5, 0.04694, 0.5975, 0.01903, 0.5975, 0.04694, 0.6913, 0.07322, 0.6913, 0.1159, 0.7778, 0.09225, 0.7778, 0.1532, 0.8536, 0.1734, 0.8536, 0.2434, 0.9157, 0.2276, 0.9157, 0.3123, 0.9619, 0.3232, 0.9619, 0.3232, 0.03806, 0.3123, 0.03806, 0.2276, 0.08427, 0.2434, 0.08427, 0.1734, 0.1464, 0.1532, 0.1464, 0.09225, 0.2222, 0.1159, 0.2222, 0.07322, 0.3087, 0.04694, 0.3087, 0.01903, 0.4025, 0.04694, 0.4025, 0.5, 0.0, 0.4043, 0.009607, 0.4025, 0.009607, 0.4025, 0.9904, 0.4043, 0.9904, 0.5, 1.0, 0.5, 0.0, 0.4099, 0.009607, 0.4043, 0.009607, 0.4043, 0.9904, 0.4099, 0.9904, 0.5, 1.0, 0.5, 0.0, 0.4189, 0.009607, 0.4099, 0.009607, 0.4099, 0.9904, 0.4189, 0.9904, 0.5, 1.0, 0.5, 0.0, 0.431, 0.009607, 0.4189, 0.009607, 0.4189, 0.9904, 0.431, 0.9904, 0.5, 1.0, 0.5, 0.0, 0.4458, 0.009607, 0.431, 0.009607, 0.431, 0.9904, 0.4458, 0.9904, 0.5, 1.0, 0.5, 0.0, 0.4627, 0.009607, 0.4458, 0.009607, 0.4458, 0.9904, 0.4627, 0.9904, 0.5, 1.0, 0.5, 0.0, 0.481, 0.009607, 0.4627, 0.009607, 0.4627, 0.9904, 0.481, 0.9904, 0.5, 1.0, 0.5, 0.0, 0.5, 0.009607, 0.481, 0.009607, 0.481, 0.9904, 0.5, 0.9904, 0.5, 1.0, 0.5, 0.0, 0.519, 0.009607, 0.5, 0.009607, 0.5, 0.9904, 0.519, 0.9904, 0.5, 1.0, 0.5, 0.0, 0.5373, 0.009607, 0.519, 0.009607, 0.519, 0.9904, 0.5373, 0.9904, 0.5, 1.0, 0.5, 0.0, 0.5542, 0.009607, 0.5373, 0.009607, 0.5373, 0.9904, 0.5542, 0.9904, 0.5, 1.0, 0.5, 0.0, 0.569, 0.009607, 0.5542, 0.009607, 0.5542, 0.9904, 0.569, 0.9904, 0.5, 1.0, 0.5, 0.0, 0.5811, 0.009607, 0.569, 0.009607, 0.569, 0.9904, 0.5811, 0.9904, 0.5, 1.0, 0.5, 0.0, 0.5901, 0.009607, 0.5811, 0.009607, 0.5811, 0.9904, 0.5901, 0.9904, 0.5, 1.0, 0.5, 0.0, 0.5957, 0.009607, 0.5901, 0.009607, 0.5901, 0.9904, 0.5957, 0.9904, 0.5, 1.0, 0.5, 0.0, 0.5975, 0.009607, 0.5957, 0.009607, 0.5957, 0.9904, 0.5975, 0.9904, 0.5, 1.0, 0.5, 0.0, 0.5957, 0.009607, 0.5975, 0.009607, 0.5975, 0.9904, 0.5957, 0.9904, 0.5, 1.0, 0.5, 0.0, 0.5901, 0.009607, 0.5957, 0.009607, 0.5957, 0.9904, 0.5901, 0.9904, 0.5, 1.0, 0.5, 0.0, 0.5811, 0.009607, 0.5901, 0.009607, 0.5901, 0.9904, 0.5811, 0.9904, 0.5, 1.0, 0.5, 0.0, 0.569, 0.009607, 0.5811, 0.009607, 0.5811, 0.9904, 0.569, 0.9904, 0.5, 1.0, 0.5, 0.0, 0.5542, 0.009607, 0.569, 0.009607, 0.569, 0.9904, 0.5542, 0.9904, 0.5, 1.0, 0.5, 0.0, 0.5373, 0.009607, 0.5542, 0.009607, 0.5542, 0.9904, 0.5373, 0.9904, 0.5, 1.0, 0.5, 0.0, 0.519, 0.009607, 0.5373, 0.009607, 0.5373, 0.9904, 0.519, 0.9904, 0.5, 1.0, 0.5, 0.0, 0.5, 0.009607, 0.519, 0.009607, 0.519, 0.9904, 0.5, 0.9904, 0.5, 1.0, 0.5, 0.0, 0.481, 0.009607, 0.5, 0.009607, 0.5, 0.9904, 0.481, 0.9904, 0.5, 1.0, 0.5, 0.0, 0.4627, 0.009607, 0.481, 0.009607, 0.481, 0.9904, 0.4627, 0.9904, 0.5, 1.0, 0.5, 0.0, 0.4458, 0.009607, 0.4627, 0.009607, 0.4627, 0.9904, 0.4458, 0.9904, 0.5, 1.0, 0.5, 0.0, 0.431, 0.009607, 0.4458, 0.009607, 0.4458, 0.9904, 0.431, 0.9904, 0.5, 1.0, 0.5, 0.0, 0.4189, 0.009607, 0.431, 0.009607, 0.431, 0.9904, 0.4189, 0.9904, 0.5, 1.0, 0.5, 0.0, 0.4099, 0.009607, 0.4189, 0.009607, 0.4189, 0.9904, 0.4099, 0.9904, 0.5, 1.0, 0.5, 0.0, 0.4043, 0.009607, 0.4099, 0.009607, 0.4099, 0.9904, 0.4043, 0.9904, 0.5, 1.0, 0.009608, 0.5, 0.0, 0.5, 0.009607, 0.5975, 0.01903, 0.5975, 0.04694, 0.6913, 0.03806, 0.6913, 0.08427, 0.7778, 0.09225, 0.7778, 0.1532, 0.8536, 0.1464, 0.8536, 0.2222, 0.9157, 0.2276, 0.9157, 0.4043, 0.009607, 0.4025, 0.009607, 0.3087, 0.03806, 0.3123, 0.03806, 0.3123, 0.9619, 0.3087, 0.9619, 0.4025, 0.9904, 0.4043, 0.9904, 0.2276, 0.08427, 0.2222, 0.08427, 0.1464, 0.1464, 0.1532, 0.1464, 0.09225, 0.2222, 0.08427, 0.2222, 0.03806, 0.3087, 0.04694, 0.3087, 0.01903, 0.4025, 0.009607, 0.4025, 0.0, 0.5, 0.009608, 0.5, 0.01903, 0.5975, 0.009607, 0.5975, 0.03806, 0.6913, 0.04694, 0.6913, 0.09225, 0.7778, 0.08427, 0.7778, 0.1464, 0.8536, 0.1532, 0.8536, 0.5, 0.0, 0.4025, 0.009607, 0.4043, 0.009607, 0.2276, 0.9157, 0.2222, 0.9157, 0.3087, 0.9619, 0.3123, 0.9619, 0.3123, 0.03806, 0.3087, 0.03806, 0.2222, 0.08427, 0.2276, 0.08427, 0.4043, 0.9904, 0.4025, 0.9904, 0.5, 1.0, 0.1532, 0.1464, 0.1464, 0.1464, 0.08427, 0.2222, 0.09225, 0.2222, 0.04694, 0.3087, 0.03806, 0.3087, 0.009607, 0.4025, 0.01903, 0.4025])
me_sphere.use_remesh_preserve_volume = False
me_sphere.use_remesh_preserve_attributes = False
me_sphere.use_mirror_vertex_groups = False
me_sphere.update()

# ---- objects
ob_sphere = bpy.data.objects.new('Sphere', me_sphere)

# ---- transforms, parenting, visibility, modifiers, constraints
ob_sphere.location = (0.0, 0.0, 0.0)
ob_sphere.lineart.crease_threshold = 0.0

# ---- collection membership
col_collection_1.objects.link(ob_sphere)

# ---- scene / render settings (as saved in the file)
scene.frame_start = 1; scene.frame_end = 250; scene.frame_set(1)
scene.render.engine = 'BLENDER_EEVEE_NEXT'
scene.render.resolution_percentage = 50
scene.render.dither_intensity = 0.0
scene.cycles.use_denoising = False
scene.cycles.samples = 10
scene.cycles.sampling_pattern = 'TABULATED_SOBOL'
scene.cycles.light_sampling_threshold = 0.0
scene.cycles.use_adaptive_sampling = False
scene.cycles.use_light_tree = False
scene.cycles.blur_glossy = 0.0
scene.cycles.pixel_filter_type = 'GAUSSIAN'
scene.cycles.sample_clamp_indirect = 0.0
scene.view_settings.view_transform = 'Standard'
bpy.context.view_layer.update()

# ---- added for rendering (the .blend has no active camera and no usable light): camera, sun
cam_auto = bpy.data.cameras.new('AutoCamera')
cam_auto.lens = 50.0
cam_auto.sensor_width = 36.0
cam_auto.clip_end = 14062.2
ob_auto_camera = bpy.data.objects.new('AutoCamera', cam_auto)
scene.collection.objects.link(ob_auto_camera)
ob_auto_camera.location = (801.268, -961.522, 641.014)
ob_auto_camera.rotation_euler = (1.09748, -7.21219e-08, 0.694738)
scene.camera = ob_auto_camera
light_auto_sun = bpy.data.lights.new('AutoSun', 'SUN')
light_auto_sun.energy = 3.0
light_auto_sun.angle = 0.0523599
ob_auto_sun = bpy.data.objects.new('AutoSun', light_auto_sun)
scene.collection.objects.link(ob_auto_sun)
ob_auto_sun.rotation_euler = (0.872665, 0.174533, 0.523599)
bpy.context.view_layer.update()
